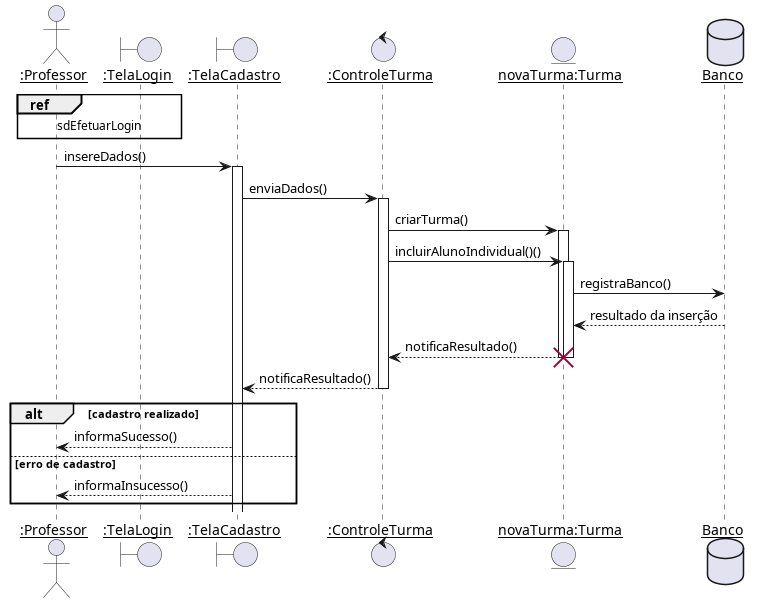

The diagram above was rendered by PlantUML. Its source (embedded in the PNG):
@startuml
skinparam sequenceParticipant underline

actor ":Professor"  as Professor
boundary ":TelaLogin"   as TelaLogin
boundary ":TelaCadastro"    as TelaCadastro
control ":ControleTurma" as ControleTurma
entity "novaTurma:Turma" as novaTurma
database Banco

ref over Professor, TelaLogin : sdEfetuarLogin
Professor -> TelaCadastro ++: insereDados()
TelaCadastro -> ControleTurma ++: enviaDados()
ControleTurma -> novaTurma ++: criarTurma()
ControleTurma -> novaTurma ++: incluirAlunoIndividual()()
novaTurma -> Banco : registraBanco()
Banco --> novaTurma : resultado da inserção
novaTurma --> ControleTurma --: notificaResultado()
destroy novaTurma
ControleTurma --> TelaCadastro --: notificaResultado()

alt cadastro realizado
    TelaCadastro --> Professor : informaSucesso()
else erro de cadastro
    TelaCadastro --> Professor : informaInsucesso()
end
@enduml